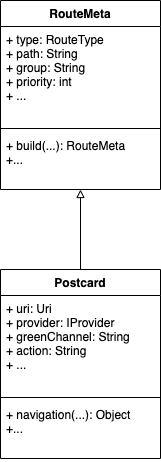

The diagram above was exported from draw.io. Its source (the exported page's mxGraphModel, read from the mxfile embedded in the PNG):
<mxGraphModel dx="946" dy="547" grid="0" gridSize="10" guides="1" tooltips="1" connect="1" arrows="1" fold="1" page="1" pageScale="1" pageWidth="827" pageHeight="1169" math="0" shadow="0">
  <root>
    <mxCell id="0" />
    <mxCell id="1" parent="0" />
    <mxCell id="IYx6ey7mcxx2o5ccnGOF-9" value="" style="edgeStyle=orthogonalEdgeStyle;rounded=0;orthogonalLoop=1;jettySize=auto;html=1;startArrow=block;startFill=0;endArrow=none;endFill=0;" edge="1" parent="1" source="IYx6ey7mcxx2o5ccnGOF-1" target="IYx6ey7mcxx2o5ccnGOF-5">
      <mxGeometry relative="1" as="geometry" />
    </mxCell>
    <mxCell id="IYx6ey7mcxx2o5ccnGOF-1" value="RouteMeta" style="swimlane;fontStyle=1;align=center;verticalAlign=top;childLayout=stackLayout;horizontal=1;startSize=26;horizontalStack=0;resizeParent=1;resizeParentMax=0;resizeLast=0;collapsible=1;marginBottom=0;" vertex="1" parent="1">
      <mxGeometry x="332" y="240" width="160" height="189" as="geometry" />
    </mxCell>
    <mxCell id="IYx6ey7mcxx2o5ccnGOF-2" value="+ type: RouteType&#10;+ path: String&#10;+ group: String&#10;+ priority: int&#10;+ ..." style="text;strokeColor=none;fillColor=none;align=left;verticalAlign=top;spacingLeft=4;spacingRight=4;overflow=hidden;rotatable=0;points=[[0,0.5],[1,0.5]];portConstraint=eastwest;" vertex="1" parent="IYx6ey7mcxx2o5ccnGOF-1">
      <mxGeometry y="26" width="160" height="98" as="geometry" />
    </mxCell>
    <mxCell id="IYx6ey7mcxx2o5ccnGOF-3" value="" style="line;strokeWidth=1;fillColor=none;align=left;verticalAlign=middle;spacingTop=-1;spacingLeft=3;spacingRight=3;rotatable=0;labelPosition=right;points=[];portConstraint=eastwest;strokeColor=inherit;" vertex="1" parent="IYx6ey7mcxx2o5ccnGOF-1">
      <mxGeometry y="124" width="160" height="8" as="geometry" />
    </mxCell>
    <mxCell id="IYx6ey7mcxx2o5ccnGOF-4" value="+ build(...): RouteMeta&#10;+..." style="text;strokeColor=none;fillColor=none;align=left;verticalAlign=top;spacingLeft=4;spacingRight=4;overflow=hidden;rotatable=0;points=[[0,0.5],[1,0.5]];portConstraint=eastwest;" vertex="1" parent="IYx6ey7mcxx2o5ccnGOF-1">
      <mxGeometry y="132" width="160" height="57" as="geometry" />
    </mxCell>
    <mxCell id="IYx6ey7mcxx2o5ccnGOF-5" value="Postcard" style="swimlane;fontStyle=1;align=center;verticalAlign=top;childLayout=stackLayout;horizontal=1;startSize=26;horizontalStack=0;resizeParent=1;resizeParentMax=0;resizeLast=0;collapsible=1;marginBottom=0;" vertex="1" parent="1">
      <mxGeometry x="332" y="509" width="160" height="189" as="geometry" />
    </mxCell>
    <mxCell id="IYx6ey7mcxx2o5ccnGOF-6" value="+ uri: Uri&#10;+ provider: IProvider&#10;+ greenChannel: String&#10;+ action: String&#10;+ ..." style="text;strokeColor=none;fillColor=none;align=left;verticalAlign=top;spacingLeft=4;spacingRight=4;overflow=hidden;rotatable=0;points=[[0,0.5],[1,0.5]];portConstraint=eastwest;" vertex="1" parent="IYx6ey7mcxx2o5ccnGOF-5">
      <mxGeometry y="26" width="160" height="98" as="geometry" />
    </mxCell>
    <mxCell id="IYx6ey7mcxx2o5ccnGOF-7" value="" style="line;strokeWidth=1;fillColor=none;align=left;verticalAlign=middle;spacingTop=-1;spacingLeft=3;spacingRight=3;rotatable=0;labelPosition=right;points=[];portConstraint=eastwest;strokeColor=inherit;" vertex="1" parent="IYx6ey7mcxx2o5ccnGOF-5">
      <mxGeometry y="124" width="160" height="8" as="geometry" />
    </mxCell>
    <mxCell id="IYx6ey7mcxx2o5ccnGOF-8" value="+ navigation(...): Object&#10;+..." style="text;strokeColor=none;fillColor=none;align=left;verticalAlign=top;spacingLeft=4;spacingRight=4;overflow=hidden;rotatable=0;points=[[0,0.5],[1,0.5]];portConstraint=eastwest;" vertex="1" parent="IYx6ey7mcxx2o5ccnGOF-5">
      <mxGeometry y="132" width="160" height="57" as="geometry" />
    </mxCell>
  </root>
</mxGraphModel>